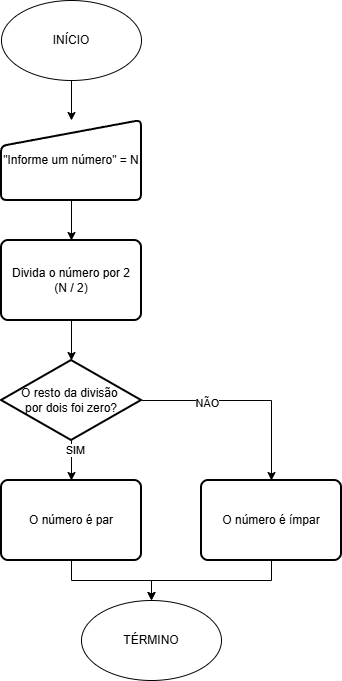

The diagram above was exported from draw.io. Its source (the exported page's mxGraphModel, read from the mxfile embedded in the PNG):
<mxGraphModel dx="703" dy="776" grid="1" gridSize="10" guides="1" tooltips="1" connect="1" arrows="1" fold="1" page="1" pageScale="1" pageWidth="827" pageHeight="1169" background="light-dark(#FFFFFF,#000000)" math="0" shadow="0">
  <root>
    <mxCell id="0" />
    <mxCell id="1" parent="0" />
    <mxCell id="jOn8p4bSblcnfcAu0erD-24" edge="1" parent="1" source="jOn8p4bSblcnfcAu0erD-1" style="edgeStyle=orthogonalEdgeStyle;rounded=0;orthogonalLoop=1;jettySize=auto;html=1;exitX=0.5;exitY=1;exitDx=0;exitDy=0;entryX=0.5;entryY=0;entryDx=0;entryDy=0;strokeColor=light-dark(#000000,#FFFFFF);fillColor=light-dark(transparent,#7EA6E0);" target="jOn8p4bSblcnfcAu0erD-23">
      <mxGeometry relative="1" as="geometry" />
    </mxCell>
    <mxCell id="jOn8p4bSblcnfcAu0erD-1" parent="1" style="ellipse;whiteSpace=wrap;html=1;fillColor=light-dark(transparent,#9AC7BF);strokeColor=light-dark(#000000,#FFFFFF);" value="INÍCIO" vertex="1">
      <mxGeometry height="80" width="140" x="50" y="40" as="geometry" />
    </mxCell>
    <mxCell id="jOn8p4bSblcnfcAu0erD-2" parent="1" style="ellipse;whiteSpace=wrap;html=1;fillColor=light-dark(transparent,#9AC7BF);strokeColor=light-dark(#000000,#FFFFFF);" value="TÉRMINO" vertex="1">
      <mxGeometry height="80" width="140" x="130" y="640" as="geometry" />
    </mxCell>
    <mxCell id="jOn8p4bSblcnfcAu0erD-47" edge="1" parent="1" source="jOn8p4bSblcnfcAu0erD-23" style="edgeStyle=orthogonalEdgeStyle;rounded=0;orthogonalLoop=1;jettySize=auto;html=1;exitX=0.5;exitY=1;exitDx=0;exitDy=0;entryX=0.5;entryY=0;entryDx=0;entryDy=0;">
      <mxGeometry relative="1" as="geometry">
        <mxPoint x="120" y="280" as="targetPoint" />
      </mxGeometry>
    </mxCell>
    <mxCell id="jOn8p4bSblcnfcAu0erD-23" parent="1" style="html=1;strokeWidth=2;shape=manualInput;whiteSpace=wrap;rounded=1;size=26;arcSize=11;strokeColor=light-dark(#000000,#FFFFFF);fillColor=light-dark(transparent,#9AC7BF);" value="&quot;Informe um número&quot; = N" vertex="1">
      <mxGeometry height="80" width="140" x="50" y="160" as="geometry" />
    </mxCell>
    <mxCell id="jOn8p4bSblcnfcAu0erD-48" parent="1" style="rounded=1;whiteSpace=wrap;html=1;absoluteArcSize=1;arcSize=14;strokeWidth=2;fillColor=light-dark(transparent,#9AC7BF);strokeColor=light-dark(#000000,#FFFFFF);" value="Divida o número por 2&lt;div&gt;(N / 2)&lt;/div&gt;" vertex="1">
      <mxGeometry height="80" width="140" x="50" y="280" as="geometry" />
    </mxCell>
    <mxCell id="jOn8p4bSblcnfcAu0erD-55" edge="1" parent="1" source="jOn8p4bSblcnfcAu0erD-49" style="edgeStyle=orthogonalEdgeStyle;rounded=0;orthogonalLoop=1;jettySize=auto;html=1;exitX=0.5;exitY=1;exitDx=0;exitDy=0;exitPerimeter=0;" target="jOn8p4bSblcnfcAu0erD-54">
      <mxGeometry relative="1" as="geometry" />
    </mxCell>
    <mxCell id="jOn8p4bSblcnfcAu0erD-60" connectable="0" parent="jOn8p4bSblcnfcAu0erD-55" style="edgeLabel;html=1;align=center;verticalAlign=middle;resizable=0;points=[];" value="SIM" vertex="1">
      <mxGeometry relative="1" x="-0.55" y="3" as="geometry">
        <mxPoint as="offset" />
      </mxGeometry>
    </mxCell>
    <mxCell id="jOn8p4bSblcnfcAu0erD-56" edge="1" parent="1" source="jOn8p4bSblcnfcAu0erD-49" style="edgeStyle=orthogonalEdgeStyle;rounded=0;orthogonalLoop=1;jettySize=auto;html=1;exitX=1;exitY=0.5;exitDx=0;exitDy=0;exitPerimeter=0;entryX=0.5;entryY=0;entryDx=0;entryDy=0;" target="jOn8p4bSblcnfcAu0erD-53">
      <mxGeometry relative="1" as="geometry" />
    </mxCell>
    <mxCell id="jOn8p4bSblcnfcAu0erD-59" connectable="0" parent="jOn8p4bSblcnfcAu0erD-56" style="edgeLabel;html=1;align=center;verticalAlign=middle;resizable=0;points=[];" value="NÃO" vertex="1">
      <mxGeometry relative="1" x="-0.381" y="-2" as="geometry">
        <mxPoint as="offset" />
      </mxGeometry>
    </mxCell>
    <mxCell id="jOn8p4bSblcnfcAu0erD-49" parent="1" style="strokeWidth=2;html=1;shape=mxgraph.flowchart.decision;whiteSpace=wrap;fillColor=light-dark(transparent,#9AC7BF);" value="O resto da divisão&amp;nbsp;&lt;div&gt;por dois foi zero?&lt;/div&gt;" vertex="1">
      <mxGeometry height="80" width="140" x="50" y="400" as="geometry" />
    </mxCell>
    <mxCell id="jOn8p4bSblcnfcAu0erD-51" edge="1" parent="1" source="jOn8p4bSblcnfcAu0erD-48" style="edgeStyle=orthogonalEdgeStyle;rounded=0;orthogonalLoop=1;jettySize=auto;html=1;exitX=0.5;exitY=1;exitDx=0;exitDy=0;entryX=0.5;entryY=0;entryDx=0;entryDy=0;entryPerimeter=0;" target="jOn8p4bSblcnfcAu0erD-49">
      <mxGeometry relative="1" as="geometry" />
    </mxCell>
    <mxCell id="jOn8p4bSblcnfcAu0erD-57" edge="1" parent="1" source="jOn8p4bSblcnfcAu0erD-53" style="edgeStyle=orthogonalEdgeStyle;rounded=0;orthogonalLoop=1;jettySize=auto;html=1;exitX=0.5;exitY=1;exitDx=0;exitDy=0;entryX=0.5;entryY=0;entryDx=0;entryDy=0;" target="jOn8p4bSblcnfcAu0erD-2">
      <mxGeometry relative="1" as="geometry" />
    </mxCell>
    <mxCell id="jOn8p4bSblcnfcAu0erD-53" parent="1" style="rounded=1;whiteSpace=wrap;html=1;absoluteArcSize=1;arcSize=14;strokeWidth=2;fillColor=light-dark(transparent,#9AC7BF);strokeColor=light-dark(#000000,#FFFFFF);" value="O número é ímpar" vertex="1">
      <mxGeometry height="80" width="140" x="250" y="520" as="geometry" />
    </mxCell>
    <mxCell id="jOn8p4bSblcnfcAu0erD-58" edge="1" parent="1" source="jOn8p4bSblcnfcAu0erD-54" style="edgeStyle=orthogonalEdgeStyle;rounded=0;orthogonalLoop=1;jettySize=auto;html=1;exitX=0.5;exitY=1;exitDx=0;exitDy=0;">
      <mxGeometry relative="1" as="geometry">
        <mxPoint x="200" y="640" as="targetPoint" />
      </mxGeometry>
    </mxCell>
    <mxCell id="jOn8p4bSblcnfcAu0erD-54" parent="1" style="rounded=1;whiteSpace=wrap;html=1;absoluteArcSize=1;arcSize=14;strokeWidth=2;fillColor=light-dark(transparent,#9AC7BF);strokeColor=light-dark(#000000,#FFFFFF);" value="O número é par" vertex="1">
      <mxGeometry height="80" width="140" x="50" y="520" as="geometry" />
    </mxCell>
  </root>
</mxGraphModel>